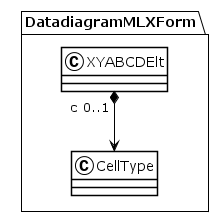

The diagram above was rendered by PlantUML. Its source (embedded in the PNG):
@startuml
!theme plain
package DatadiagramMLXForm {
class XYABCDElt {
}
XYABCDElt "c 0..1" *--> CellType
class CellType {
}
}
@enduml